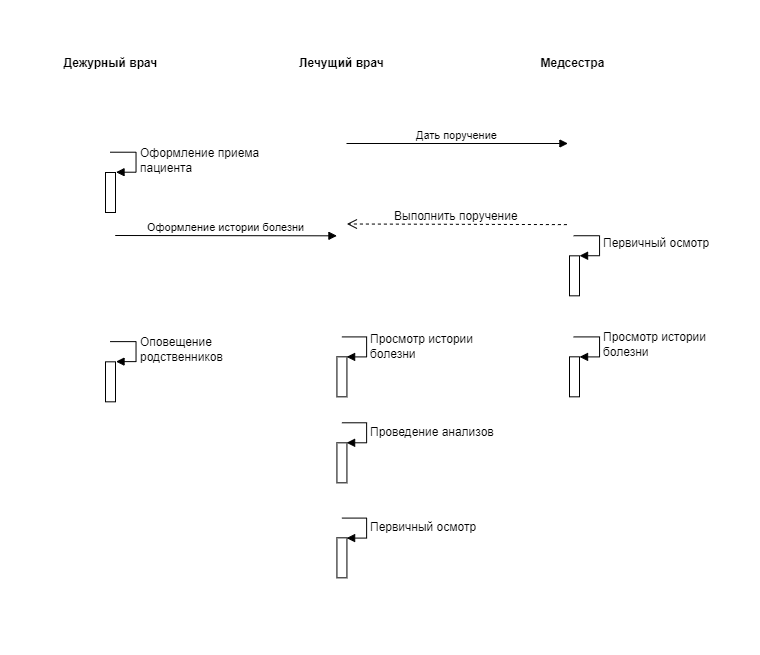

The diagram above was exported from draw.io. Its source (the exported page's mxGraphModel, read from the mxfile embedded in the PNG):
<mxGraphModel dx="2675" dy="1781" grid="0" gridSize="7" guides="1" tooltips="1" connect="1" arrows="1" fold="1" page="1" pageScale="1" pageWidth="1654" pageHeight="1169" background="none" math="0" shadow="0">
  <root>
    <mxCell id="0" />
    <mxCell id="1" parent="0" />
    <mxCell id="2" value="" style="shape=umlLifeline;participant=umlActor;perimeter=lifelinePerimeter;whiteSpace=wrap;html=1;container=1;collapsible=0;recursiveResize=0;verticalAlign=top;spacingTop=36;labelBackgroundColor=#ffffff;outlineConnect=0;strokeColor=#FFFFFF;fillColor=none;" vertex="1" parent="1">
      <mxGeometry x="-1086.57" y="1401" width="20" height="502" as="geometry" />
    </mxCell>
    <mxCell id="3" value="" style="html=1;points=[];perimeter=orthogonalPerimeter;labelBackgroundColor=none;strokeColor=#FFFFFF;fillColor=none;" vertex="1" parent="2">
      <mxGeometry x="5" y="146.32" width="10" height="80" as="geometry" />
    </mxCell>
    <mxCell id="4" value="" style="html=1;points=[];perimeter=orthogonalPerimeter;" vertex="1" parent="2">
      <mxGeometry x="4.569999999999936" y="272.32" width="10" height="40" as="geometry" />
    </mxCell>
    <mxCell id="5" value="&lt;span style=&quot;font-size: 12px&quot;&gt;Оповещение&amp;nbsp;&lt;/span&gt;&lt;br style=&quot;padding: 0px ; margin: 0px ; font-size: 12px&quot;&gt;&lt;span style=&quot;font-size: 12px&quot;&gt;родственников&lt;/span&gt;" style="edgeStyle=orthogonalEdgeStyle;html=1;align=left;spacingLeft=2;endArrow=block;rounded=0;entryX=1;entryY=0;" edge="1" parent="2" target="4">
      <mxGeometry relative="1" as="geometry">
        <mxPoint x="9.569999999999936" y="252.32" as="sourcePoint" />
        <Array as="points">
          <mxPoint x="34.569999999999936" y="252.32" />
        </Array>
      </mxGeometry>
    </mxCell>
    <mxCell id="6" value="" style="html=1;points=[];perimeter=orthogonalPerimeter;" vertex="1" parent="2">
      <mxGeometry x="4.569999999999936" y="83" width="10" height="40" as="geometry" />
    </mxCell>
    <mxCell id="7" value="&lt;span style=&quot;font-size: 12px&quot;&gt;Оформление приема&amp;nbsp;&lt;/span&gt;&lt;br style=&quot;padding: 0px ; margin: 0px ; font-size: 12px&quot;&gt;&lt;span style=&quot;font-size: 12px&quot;&gt;пациента&lt;/span&gt;" style="edgeStyle=orthogonalEdgeStyle;html=1;align=left;spacingLeft=2;endArrow=block;rounded=0;entryX=1;entryY=0;" edge="1" parent="2" target="6">
      <mxGeometry relative="1" as="geometry">
        <mxPoint x="9.569999999999936" y="63" as="sourcePoint" />
        <Array as="points">
          <mxPoint x="34.569999999999936" y="63" />
        </Array>
      </mxGeometry>
    </mxCell>
    <mxCell id="8" value="" style="shape=umlLifeline;participant=umlActor;perimeter=lifelinePerimeter;whiteSpace=wrap;html=1;container=1;collapsible=0;recursiveResize=0;verticalAlign=top;spacingTop=36;labelBackgroundColor=#ffffff;outlineConnect=0;strokeColor=#FFFFFF;fillColor=none;" vertex="1" parent="1">
      <mxGeometry x="-855.57" y="1401" width="20" height="513" as="geometry" />
    </mxCell>
    <mxCell id="9" value="" style="html=1;points=[];perimeter=orthogonalPerimeter;labelBackgroundColor=none;strokeColor=#FFFFFF;fillColor=none;" vertex="1" parent="8">
      <mxGeometry x="5" y="146.32" width="10" height="80" as="geometry" />
    </mxCell>
    <mxCell id="10" value="" style="html=1;points=[];perimeter=orthogonalPerimeter;" vertex="1" parent="8">
      <mxGeometry x="4.999999999999936" y="267.32" width="10" height="40" as="geometry" />
    </mxCell>
    <mxCell id="11" value="&lt;span style=&quot;font-size: 12px&quot;&gt;Просмотр истории&amp;nbsp;&lt;/span&gt;&lt;br style=&quot;padding: 0px ; margin: 0px ; font-size: 12px&quot;&gt;&lt;span style=&quot;font-size: 12px&quot;&gt;болезни&lt;/span&gt;" style="edgeStyle=orthogonalEdgeStyle;html=1;align=left;spacingLeft=2;endArrow=block;rounded=0;entryX=1;entryY=0;" edge="1" parent="8" target="10">
      <mxGeometry relative="1" as="geometry">
        <mxPoint x="9.999999999999936" y="247.32" as="sourcePoint" />
        <Array as="points">
          <mxPoint x="34.999999999999936" y="247.32" />
        </Array>
      </mxGeometry>
    </mxCell>
    <mxCell id="12" value="" style="html=1;points=[];perimeter=orthogonalPerimeter;" vertex="1" parent="8">
      <mxGeometry x="5.00000000000005" y="353.32" width="10" height="40" as="geometry" />
    </mxCell>
    <mxCell id="13" value="&lt;span style=&quot;font-size: 12px&quot;&gt;Проведение анализов&lt;/span&gt;" style="edgeStyle=orthogonalEdgeStyle;html=1;align=left;spacingLeft=2;endArrow=block;rounded=0;entryX=1;entryY=0;" edge="1" parent="8" target="12">
      <mxGeometry relative="1" as="geometry">
        <mxPoint x="10.00000000000005" y="333.32" as="sourcePoint" />
        <Array as="points">
          <mxPoint x="35.00000000000005" y="333.32" />
        </Array>
      </mxGeometry>
    </mxCell>
    <mxCell id="14" value="" style="html=1;points=[];perimeter=orthogonalPerimeter;" vertex="1" parent="8">
      <mxGeometry x="5.00000000000005" y="448.32" width="10" height="40" as="geometry" />
    </mxCell>
    <mxCell id="15" value="&lt;span style=&quot;font-size: 12px&quot;&gt;Первичный осмотр&lt;/span&gt;" style="edgeStyle=orthogonalEdgeStyle;html=1;align=left;spacingLeft=2;endArrow=block;rounded=0;entryX=1;entryY=0;" edge="1" parent="8" target="14">
      <mxGeometry relative="1" as="geometry">
        <mxPoint x="10.00000000000005" y="428.32" as="sourcePoint" />
        <Array as="points">
          <mxPoint x="35.00000000000005" y="428.32" />
        </Array>
      </mxGeometry>
    </mxCell>
    <mxCell id="16" value="" style="shape=umlLifeline;participant=umlActor;perimeter=lifelinePerimeter;whiteSpace=wrap;html=1;container=1;collapsible=0;recursiveResize=0;verticalAlign=top;spacingTop=36;labelBackgroundColor=#ffffff;outlineConnect=0;strokeColor=#FFFFFF;fillColor=none;" vertex="1" parent="1">
      <mxGeometry x="-624.57" y="1401" width="20" height="514" as="geometry" />
    </mxCell>
    <mxCell id="17" value="" style="html=1;points=[];perimeter=orthogonalPerimeter;" vertex="1" parent="16">
      <mxGeometry x="6.57000000000005" y="166.32" width="10" height="40" as="geometry" />
    </mxCell>
    <mxCell id="18" value="&lt;span style=&quot;font-size: 12px&quot;&gt;Первичный осмотр&lt;/span&gt;" style="edgeStyle=orthogonalEdgeStyle;html=1;align=left;spacingLeft=2;endArrow=block;rounded=0;entryX=1;entryY=0;" edge="1" parent="16" target="17">
      <mxGeometry relative="1" as="geometry">
        <mxPoint x="11.139999999999986" y="146.32" as="sourcePoint" />
        <Array as="points">
          <mxPoint x="36.57000000000005" y="146.32" />
        </Array>
      </mxGeometry>
    </mxCell>
    <mxCell id="19" value="" style="html=1;points=[];perimeter=orthogonalPerimeter;" vertex="1" parent="16">
      <mxGeometry x="6.569999999999823" y="267.32" width="10" height="40" as="geometry" />
    </mxCell>
    <mxCell id="20" value="&lt;span style=&quot;font-size: 12px&quot;&gt;Просмотр истории&amp;nbsp;&lt;/span&gt;&lt;br style=&quot;padding: 0px ; margin: 0px ; font-size: 12px&quot;&gt;&lt;span style=&quot;font-size: 12px&quot;&gt;болезни&lt;/span&gt;" style="edgeStyle=orthogonalEdgeStyle;html=1;align=left;spacingLeft=2;endArrow=block;rounded=0;entryX=1;entryY=0;" edge="1" parent="16" target="19">
      <mxGeometry relative="1" as="geometry">
        <mxPoint x="11.139999999999986" y="247.32" as="sourcePoint" />
        <Array as="points">
          <mxPoint x="36.56999999999982" y="247.32" />
        </Array>
      </mxGeometry>
    </mxCell>
    <mxCell id="21" value="" style="html=1;points=[];perimeter=orthogonalPerimeter;labelBackgroundColor=none;strokeColor=#FFFFFF;fillColor=none;" vertex="1" parent="16">
      <mxGeometry x="5.000000000000114" y="54" width="10" height="80" as="geometry" />
    </mxCell>
    <mxCell id="22" value="Дежурный врач" style="text;align=center;fontStyle=1;verticalAlign=middle;spacingLeft=3;spacingRight=3;strokeColor=none;rotatable=0;points=[[0,0.5],[1,0.5]];portConstraint=eastwest;labelBackgroundColor=none;fillColor=none;" vertex="1" parent="1">
      <mxGeometry x="-1136.57" y="1362" width="120" height="26" as="geometry" />
    </mxCell>
    <mxCell id="23" value="Лечущий врач" style="text;align=center;fontStyle=1;verticalAlign=middle;spacingLeft=3;spacingRight=3;strokeColor=none;rotatable=0;points=[[0,0.5],[1,0.5]];portConstraint=eastwest;labelBackgroundColor=none;fillColor=none;" vertex="1" parent="1">
      <mxGeometry x="-905.5699999999999" y="1362" width="120" height="26" as="geometry" />
    </mxCell>
    <mxCell id="24" value="Медсестра" style="text;align=center;fontStyle=1;verticalAlign=middle;spacingLeft=3;spacingRight=3;strokeColor=none;rotatable=0;points=[[0,0.5],[1,0.5]];portConstraint=eastwest;labelBackgroundColor=none;fillColor=none;" vertex="1" parent="1">
      <mxGeometry x="-674.5699999999999" y="1362" width="120" height="26" as="geometry" />
    </mxCell>
    <mxCell id="25" value="Оформление истории болезни" style="html=1;verticalAlign=bottom;endArrow=block;entryX=0;entryY=0;exitX=0.928;exitY=-0.004;exitDx=0;exitDy=0;exitPerimeter=0;" edge="1" source="3" target="9" parent="1">
      <mxGeometry relative="1" as="geometry">
        <mxPoint x="-1035.57" y="1547.32" as="sourcePoint" />
      </mxGeometry>
    </mxCell>
    <mxCell id="26" value="" style="html=1;points=[];perimeter=orthogonalPerimeter;labelBackgroundColor=none;strokeColor=#FFFFFF;fillColor=none;" vertex="1" parent="1">
      <mxGeometry x="-850.5699999999999" y="1455" width="10" height="80" as="geometry" />
    </mxCell>
    <mxCell id="27" value="Дать поручение" style="html=1;verticalAlign=bottom;endArrow=block;exitX=0.957;exitY=0;exitDx=0;exitDy=0;exitPerimeter=0;" edge="1" source="26" target="21" parent="1">
      <mxGeometry relative="1" as="geometry">
        <mxPoint x="-1035.57" y="1547.32" as="sourcePoint" />
        <mxPoint x="-666" y="1451" as="targetPoint" />
      </mxGeometry>
    </mxCell>
    <mxCell id="28" value="&lt;span style=&quot;font-size: 12px ; text-align: left&quot;&gt;Выполнить поручение&lt;/span&gt;" style="html=1;verticalAlign=bottom;endArrow=open;dashed=1;endSize=8;exitX=-0.102;exitY=1.014;exitDx=0;exitDy=0;exitPerimeter=0;entryX=0.998;entryY=1.006;entryDx=0;entryDy=0;entryPerimeter=0;" edge="1" source="21" target="26" parent="1">
      <mxGeometry relative="1" as="geometry">
        <mxPoint x="-795" y="1416" as="targetPoint" />
        <mxPoint x="-725" y="1415.9999999999995" as="sourcePoint" />
      </mxGeometry>
    </mxCell>
  </root>
</mxGraphModel>